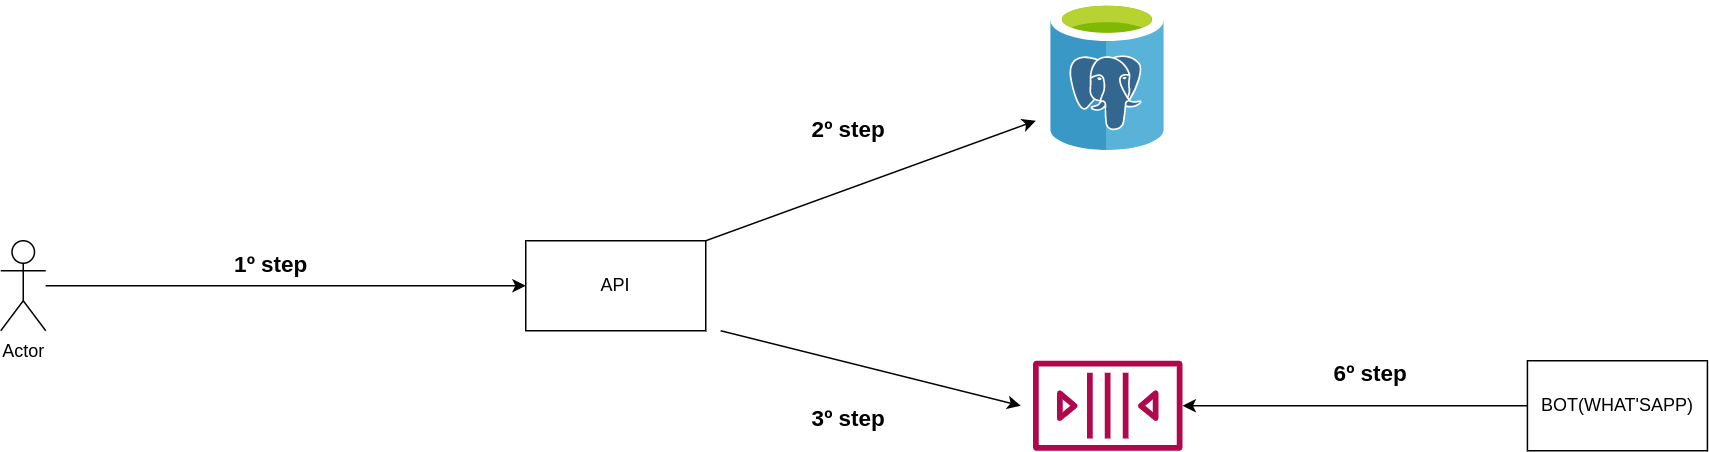

The diagram above was exported from draw.io. Its source (the exported page's mxGraphModel, read from the mxfile embedded in the PNG):
<mxGraphModel dx="806" dy="397" grid="1" gridSize="10" guides="1" tooltips="1" connect="1" arrows="1" fold="1" page="1" pageScale="1" pageWidth="827" pageHeight="1169" math="0" shadow="0">
  <root>
    <mxCell id="0" />
    <mxCell id="1" parent="0" />
    <mxCell id="HynIPmQL5VF7maK6W_j0-1" style="edgeStyle=orthogonalEdgeStyle;rounded=0;orthogonalLoop=1;jettySize=auto;html=1;entryX=0;entryY=0.5;entryDx=0;entryDy=0;" parent="1" source="HynIPmQL5VF7maK6W_j0-2" target="HynIPmQL5VF7maK6W_j0-3" edge="1">
      <mxGeometry relative="1" as="geometry" />
    </mxCell>
    <mxCell id="HynIPmQL5VF7maK6W_j0-2" value="Actor" style="shape=umlActor;verticalLabelPosition=bottom;verticalAlign=top;html=1;outlineConnect=0;" parent="1" vertex="1">
      <mxGeometry x="120" y="250" width="30" height="60" as="geometry" />
    </mxCell>
    <mxCell id="HynIPmQL5VF7maK6W_j0-3" value="API" style="rounded=0;whiteSpace=wrap;html=1;" parent="1" vertex="1">
      <mxGeometry x="470" y="250" width="120" height="60" as="geometry" />
    </mxCell>
    <mxCell id="HynIPmQL5VF7maK6W_j0-6" value="" style="image;sketch=0;aspect=fixed;html=1;points=[];align=center;fontSize=12;image=img/lib/mscae/Azure_Database_for_PostgreSQL_servers.svg;" parent="1" vertex="1">
      <mxGeometry x="820" y="90" width="76" height="100" as="geometry" />
    </mxCell>
    <mxCell id="HynIPmQL5VF7maK6W_j0-8" value="&lt;b&gt;&lt;font style=&quot;font-size: 15px;&quot;&gt;1º step&lt;/font&gt;&lt;/b&gt;" style="text;html=1;align=center;verticalAlign=middle;resizable=0;points=[];autosize=1;strokeColor=none;fillColor=none;" parent="1" vertex="1">
      <mxGeometry x="265" y="250" width="70" height="30" as="geometry" />
    </mxCell>
    <mxCell id="HynIPmQL5VF7maK6W_j0-9" value="&lt;b&gt;&lt;font style=&quot;font-size: 15px;&quot;&gt;2º step&lt;/font&gt;&lt;/b&gt;" style="text;html=1;align=center;verticalAlign=middle;resizable=0;points=[];autosize=1;strokeColor=none;fillColor=none;" parent="1" vertex="1">
      <mxGeometry x="650" y="160" width="70" height="30" as="geometry" />
    </mxCell>
    <mxCell id="HynIPmQL5VF7maK6W_j0-27" value="" style="sketch=0;outlineConnect=0;fontColor=#232F3E;gradientColor=none;fillColor=#B0084D;strokeColor=none;dashed=0;verticalLabelPosition=bottom;verticalAlign=top;align=center;html=1;fontSize=12;fontStyle=0;aspect=fixed;pointerEvents=1;shape=mxgraph.aws4.queue;" parent="1" vertex="1">
      <mxGeometry x="808.21" y="330.00000000000006" width="99.58" height="60" as="geometry" />
    </mxCell>
    <mxCell id="HynIPmQL5VF7maK6W_j0-29" value="BOT(WHAT'SAPP)" style="rounded=0;whiteSpace=wrap;html=1;" parent="1" vertex="1">
      <mxGeometry x="1137.79" y="330" width="120" height="60" as="geometry" />
    </mxCell>
    <mxCell id="HynIPmQL5VF7maK6W_j0-31" value="&lt;b&gt;&lt;font style=&quot;font-size: 15px;&quot;&gt;6º step&lt;/font&gt;&lt;/b&gt;" style="text;html=1;align=center;verticalAlign=middle;resizable=0;points=[];autosize=1;strokeColor=none;fillColor=none;" parent="1" vertex="1">
      <mxGeometry x="997.79" y="322.6" width="70" height="30" as="geometry" />
    </mxCell>
    <mxCell id="HynIPmQL5VF7maK6W_j0-32" style="edgeStyle=orthogonalEdgeStyle;rounded=0;orthogonalLoop=1;jettySize=auto;html=1;" parent="1" source="HynIPmQL5VF7maK6W_j0-29" edge="1">
      <mxGeometry relative="1" as="geometry">
        <Array as="points">
          <mxPoint x="1211.29" y="360" />
        </Array>
        <mxPoint x="907.79" y="360" as="targetPoint" />
      </mxGeometry>
    </mxCell>
    <mxCell id="HynIPmQL5VF7maK6W_j0-33" value="" style="endArrow=classic;html=1;rounded=0;exitX=1;exitY=0;exitDx=0;exitDy=0;" parent="1" source="HynIPmQL5VF7maK6W_j0-3" edge="1">
      <mxGeometry width="50" height="50" relative="1" as="geometry">
        <mxPoint x="660" y="270" as="sourcePoint" />
        <mxPoint x="810" y="170" as="targetPoint" />
      </mxGeometry>
    </mxCell>
    <mxCell id="HynIPmQL5VF7maK6W_j0-34" value="" style="endArrow=classic;html=1;rounded=0;" parent="1" edge="1">
      <mxGeometry width="50" height="50" relative="1" as="geometry">
        <mxPoint x="600" y="310" as="sourcePoint" />
        <mxPoint x="800" y="360" as="targetPoint" />
      </mxGeometry>
    </mxCell>
    <mxCell id="HynIPmQL5VF7maK6W_j0-37" value="&lt;b&gt;&lt;font style=&quot;font-size: 15px;&quot;&gt;3º step&lt;/font&gt;&lt;/b&gt;" style="text;html=1;align=center;verticalAlign=middle;resizable=0;points=[];autosize=1;strokeColor=none;fillColor=none;" parent="1" vertex="1">
      <mxGeometry x="650" y="352.6" width="70" height="30" as="geometry" />
    </mxCell>
  </root>
</mxGraphModel>